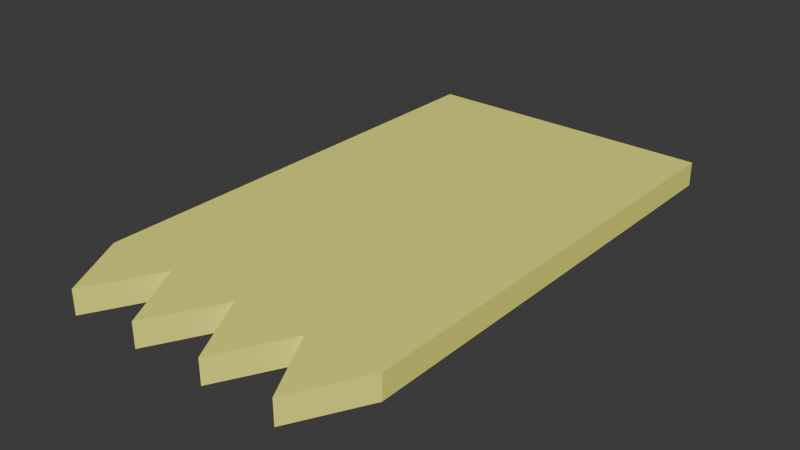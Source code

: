 # Source: ticket.blend  (saved by Blender 4.3.34; exported with 4.5.12 LTS)
import bpy
from mathutils import Matrix  # noqa: F401  (used for matrix-valued properties, if any)

bpy.ops.wm.read_factory_settings(use_empty=True)
scene = bpy.context.scene
scene.name = 'Scene'

# ---- collections
col_collection = bpy.data.collections.new('Collection'); scene.collection.children.link(col_collection)

# ---- materials (node trees are filled in below, after node groups)
mat_material_001 = bpy.data.materials.new('Material.001')

# ---- material node trees
mat_material_001.use_nodes = True; mat_material_001.node_tree.nodes.clear()
_N = mat_material_001.node_tree.nodes; _L = mat_material_001.node_tree.links
n0 = _N.new('ShaderNodeBsdfPrincipled'); n0.name = 'Principled BSDF'; n0.location = (10, 300)
n0.inputs[0].default_value = (1.0, 0.9682, 0.1905, 1.0)
n1 = _N.new('ShaderNodeOutputMaterial'); n1.name = 'Material Output'; n1.location = (300, 300)
_L.new(n0.outputs[0], n1.inputs[0])
n1.is_active_output = True

# ---- world
world_world = bpy.data.worlds.new('World'); scene.world = world_world
world_world.use_nodes = True; world_world.node_tree.nodes.clear()
_N = world_world.node_tree.nodes; _L = world_world.node_tree.links
n0 = _N.new('ShaderNodeOutputWorld'); n0.name = 'World Output'; n0.location = (300, 300)
n1 = _N.new('ShaderNodeBackground'); n1.name = 'Background'; n1.location = (10, 300)
n1.inputs[0].default_value = (0.05088, 0.05088, 0.05088, 1.0)
_L.new(n1.outputs[0], n0.inputs[0])
n0.is_active_output = True
world_world.color = (0.05088, 0.05088, 0.05088)
world_world.sun_shadow_jitter_overblur = 0.0

# ---- meshes
me_plane = bpy.data.meshes.new('Plane')
me_plane.from_pydata([(-0.5, -0.4556, 0.0), (0.5, -0.4556, 0.0), (-0.5, 0.5, 0.0), (0.5, 0.5, 0.0), (-0.375, -0.5963, 0.0), (-0.25, -0.4556, 0.0), (-0.125, -0.5963, 0.0), (0.0, -0.4556, 0.0), (0.125, -0.5963, 0.0), (0.25, -0.4556, 0.0), (0.375, -0.5963, 0.0), (-0.5, 0.5, 0.05), (-0.5, -0.4556, 0.05), (0.375, -0.5963, 0.05), (0.5, -0.4556, 0.05), (0.5, 0.5, 0.05), (-0.375, -0.5963, 0.05), (-0.25, -0.4556, 0.05), (-0.125, -0.5963, 0.05), (0.0, -0.4556, 0.05), (0.125, -0.5963, 0.05), (0.25, -0.4556, 0.05)], [], [(0, 2, 3, 1, 10, 9, 8, 7, 6, 5, 4), (12, 16, 17, 18, 19, 20, 21, 13, 14, 15, 11), (0, 4, 16, 12), (10, 1, 14, 13), (7, 8, 20, 19), (4, 5, 17, 16), (1, 3, 15, 14), (8, 9, 21, 20), (5, 6, 18, 17), (3, 2, 11, 15), (9, 10, 13, 21), (2, 0, 12, 11), (6, 7, 19, 18)])
_uv = me_plane.uv_layers.new(name='UVMap')
_uv.uv.foreach_set('vector', [0.0, 0.0, 0.0, 1.0, 1.0, 1.0, 1.0, 0.0, 0.875, 0.0, 0.75, 0.0, 0.625, 0.0, 0.5, 0.0, 0.375, 0.0, 0.25, 0.0, 0.125, 0.0, 0.0, 0.0, 0.125, 0.0, 0.25, 0.0, 0.375, 0.0, 0.5, 0.0, 0.625, 0.0, 0.75, 0.0, 0.875, 0.0, 1.0, 0.0, 1.0, 1.0, 0.0, 1.0, 0.0, 0.0, 0.125, 0.0, 0.125, 0.0, 0.0, 0.0, 0.875, 0.0, 1.0, 0.0, 1.0, 0.0, 0.875, 0.0, 0.5, 0.0, 0.625, 0.0, 0.625, 0.0, 0.5, 0.0, 0.125, 0.0, 0.25, 0.0, 0.25, 0.0, 0.125, 0.0, 1.0, 0.0, 1.0, 1.0, 1.0, 1.0, 1.0, 0.0, 0.625, 0.0, 0.75, 0.0, 0.75, 0.0, 0.625, 0.0, 0.25, 0.0, 0.375, 0.0, 0.375, 0.0, 0.25, 0.0, 1.0, 1.0, 0.0, 1.0, 0.0, 1.0, 1.0, 1.0, 0.75, 0.0, 0.875, 0.0, 0.875, 0.0, 0.75, 0.0, 0.0, 1.0, 0.0, 0.0, 0.0, 0.0, 0.0, 1.0, 0.375, 0.0, 0.5, 0.0, 0.5, 0.0, 0.375, 0.0])
me_plane.materials.append(mat_material_001)
me_plane.update()

# ---- objects
ob_plane = bpy.data.objects.new('Plane', me_plane)

# ---- transforms, parenting, visibility, modifiers, constraints
ob_plane.location = (0.0, 0.0, 0.0)
ob_plane.scale = (0.6117, 1.0, 1.0)

# ---- collection membership
col_collection.objects.link(ob_plane)

# ---- scene / render settings (as saved in the file)
scene.frame_start = 1; scene.frame_end = 250; scene.frame_set(1)
scene.render.engine = 'BLENDER_EEVEE_NEXT'
bpy.context.view_layer.update()

# ---- added for rendering (the .blend has no active camera and no usable light): camera, sun
cam_auto = bpy.data.cameras.new('AutoCamera')
cam_auto.lens = 50.0
cam_auto.sensor_width = 36.0
cam_auto.clip_end = 1000.0
ob_auto_camera = bpy.data.objects.new('AutoCamera', cam_auto)
scene.collection.objects.link(ob_auto_camera)
ob_auto_camera.location = (1.16248, -1.44315, 0.954988)
ob_auto_camera.rotation_euler = (1.09748, -7.21219e-08, 0.694738)
scene.camera = ob_auto_camera
light_auto_sun = bpy.data.lights.new('AutoSun', 'SUN')
light_auto_sun.energy = 3.0
light_auto_sun.angle = 0.0523599
ob_auto_sun = bpy.data.objects.new('AutoSun', light_auto_sun)
scene.collection.objects.link(ob_auto_sun)
ob_auto_sun.rotation_euler = (0.872665, 0.174533, 0.523599)
bpy.context.view_layer.update()
